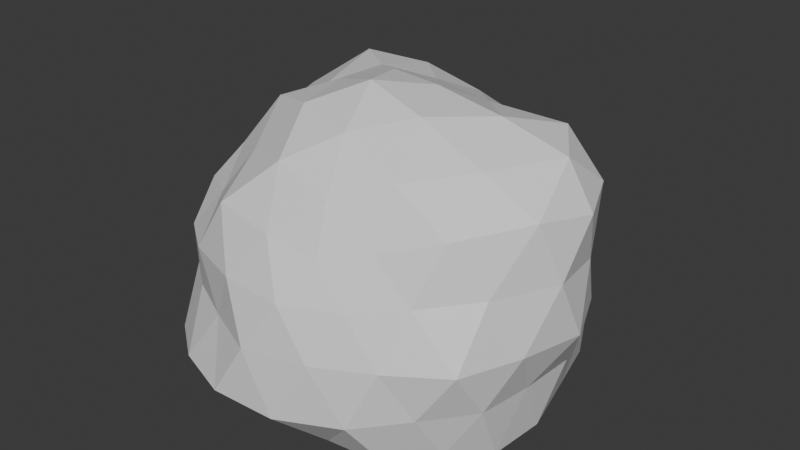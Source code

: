 # Source: sten.blend  (saved by Blender 4.2.66; exported with 4.5.12 LTS)
import bpy
from mathutils import Matrix  # noqa: F401  (used for matrix-valued properties, if any)

bpy.ops.wm.read_factory_settings(use_empty=True)
scene = bpy.context.scene
scene.name = 'Scene'

# ---- collections
col_collection = bpy.data.collections.new('Collection'); scene.collection.children.link(col_collection)

# ---- materials (node trees are filled in below, after node groups)
mat_material = bpy.data.materials.new('Material')
mat_material.alpha_threshold = 0.0
mat_material.use_transparent_shadow = False
mat_material.roughness = 0.5
mat_material.line_color = (0.0, 0.0, 0.0, 1.0)

# ---- material node trees
mat_material.use_nodes = True; mat_material.node_tree.nodes.clear()
_N = mat_material.node_tree.nodes; _L = mat_material.node_tree.links
n0 = _N.new('ShaderNodeOutputMaterial'); n0.name = 'Material Output'; n0.location = (300, 300)
n1 = _N.new('ShaderNodeBsdfPrincipled'); n1.name = 'Principled BSDF'; n1.location = (10, 300)
n1.inputs[3].default_value = 1.45
_L.new(n1.outputs[0], n0.inputs[0])
n0.is_active_output = True

# ---- world
world_world = bpy.data.worlds.new('World'); scene.world = world_world
world_world.use_nodes = True; world_world.node_tree.nodes.clear()
_N = world_world.node_tree.nodes; _L = world_world.node_tree.links
n0 = _N.new('ShaderNodeOutputWorld'); n0.name = 'World Output'; n0.location = (300, 300)
n1 = _N.new('ShaderNodeBackground'); n1.name = 'Background'; n1.location = (10, 300)
n1.inputs[0].default_value = (0.05088, 0.05088, 0.05088, 1.0)
_L.new(n1.outputs[0], n0.inputs[0])
n0.is_active_output = True
world_world.color = (0.05088, 0.05088, 0.05088)
world_world.sun_shadow_jitter_overblur = 0.0

# ---- meshes
me_icosphere_001 = bpy.data.meshes.new('Icosphere.001')
me_icosphere_001.from_pydata([(0.3923, -0.2878, -0.2717), (-0.1496, -0.4616, -0.2574), (-0.4472, 0.0, -0.2236), (-0.1678, 0.4913, -0.2758), (0.4087, 0.3014, -0.2679), (0.1421, -0.4382, 0.2298), (-0.3774, -0.2736, 0.2332), (-0.3618, 0.2629, 0.2236), (0.1382, 0.4253, 0.2236), (0.5675, 0.02098, 0.3102), (1.087e-08, 5.128e-11, 0.534), (0.2925, -0.3698, -0.3055), (0.1356, -0.4136, -0.2792), (-0.01497, -0.445, -0.2677), (0.4394, 0.1584, -0.2853), (0.4714, 0.0008424, -0.3079), (0.4586, -0.1621, -0.3071), (-0.2583, -0.3805, -0.2903), (-0.3461, -0.2523, -0.2651), (-0.4158, -0.1196, -0.2513), (-0.4291, 0.1236, -0.2625), (-0.3614, 0.259, -0.2832), (-0.2593, 0.3883, -0.2862), (-0.0137, 0.4806, -0.2929), (0.147, 0.4647, -0.3115), (0.288, 0.3664, -0.2803), (0.5607, -0.079, 0.1684), (0.5271, -0.1686, 0.001334), (0.4691, -0.2404, -0.1379), (0.4521, 0.2336, -0.1324), (0.5042, 0.1642, 0.0003058), (0.5339, 0.08741, 0.1587), (0.0847, -0.5151, 0.1346), (-0.001113, -0.5516, -0.0002291), (-0.09758, -0.5616, -0.1548), (0.37, -0.3684, -0.1368), (0.3117, -0.43, 0.0001562), (0.2207, -0.4379, 0.1275), (-0.4306, -0.2216, 0.1256), (-0.5104, -0.1658, -3.251e-09), (-0.4795, -0.07443, -0.1261), (-0.2567, -0.5066, -0.1501), (-0.2971, -0.4094, -0.001619), (-0.366, -0.3632, 0.1337), (-0.3436, 0.3409, 0.1256), (-0.3003, 0.4134, -3.834e-06), (-0.2228, 0.4413, -0.1285), (-0.4783, 0.07381, -0.1256), (-0.4755, 0.1545, 8.759e-09), (-0.4303, 0.2214, 0.1256), (0.218, 0.4321, 0.1256), (0.3052, 0.4205, -1.135e-05), (0.3795, 0.3744, -0.137), (-0.08227, 0.503, -0.1331), (4.152e-09, 0.5332, 6.92e-09), (0.07761, 0.4777, 0.1256), (0.5221, -0.1306, 0.3304), (0.3761, -0.2709, 0.2882), (0.2437, -0.3611, 0.2531), (0.01622, -0.4654, 0.2704), (-0.149, -0.4514, 0.2938), (-0.266, -0.3409, 0.2512), (-0.4134, -0.1508, 0.2555), (-0.44, 0.0005902, 0.2725), (-0.4369, 0.1586, 0.27), (-0.266, 0.3409, 0.2512), (-0.14, 0.4308, 0.28), (0.01482, 0.4321, 0.2512), (0.242, 0.3583, 0.2512), (0.3667, 0.2595, 0.2836), (0.514, 0.1531, 0.3308), (0.04443, -0.1367, 0.5534), (0.09132, -0.281, 0.479), (0.127, -0.3836, 0.3566), (0.4942, 0.02104, 0.4299), (0.3155, 0.01023, 0.486), (0.1361, 1.043e-10, 0.524), (-0.1062, -0.07719, 0.5059), (-0.229, -0.1664, 0.4588), (-0.3082, -0.2239, 0.3309), (-0.1064, 0.0782, 0.5008), (-0.2387, 0.1798, 0.4888), (-0.3048, 0.2214, 0.3288), (0.0388, 0.1194, 0.4845), (0.08123, 0.25, 0.4253), (0.1164, 0.3583, 0.3288), (0.1895, 0.1352, 0.4565), (0.4016, 0.1617, 0.4434), (0.229, 0.2654, 0.3677), (-0.07345, 0.226, 0.4746), (-0.02639, 0.3441, 0.3618), (-0.1882, 0.3045, 0.3769), (-0.2236, 0.0, 0.4472), (-0.3623, 0.08747, 0.3911), (-0.3354, -0.08123, 0.3618), (-0.07686, -0.2365, 0.4963), (-0.1855, -0.3, 0.3715), (-0.02706, -0.3756, 0.4082), (0.2044, -0.1485, 0.5041), (0.2475, -0.2896, 0.4005), (0.3692, -0.1334, 0.4103), (0.4456, 0.2193, 0.1463), (0.4082, 0.297, 0.0002221), (0.3354, 0.3441, 0.1382), (-0.06995, 0.481, 0.1404), (-0.1765, 0.5337, 0.002575), (-0.2459, 0.4664, 0.155), (-0.4886, 0.08414, 0.1425), (-0.5, -1.804e-07, 3.116e-07), (-0.4875, -0.0835, 0.1422), (-0.2405, -0.4562, 0.1468), (-0.1567, -0.4811, -0.001719), (-0.07652, -0.5149, 0.1479), (0.3377, -0.3466, 0.1397), (0.4607, -0.335, 0.003201), (0.465, -0.228, 0.1569), (0.1545, 0.4755, -1.307e-14), (0.2401, 0.4583, -0.1489), (0.06937, 0.4783, -0.1391), (-0.4309, 0.312, 0.0005594), (-0.3877, 0.3949, -0.1621), (-0.4338, 0.2138, -0.1393), (-0.4213, -0.3062, -0.0002955), (-0.4694, -0.2327, -0.1553), (-0.3929, -0.405, -0.1655), (0.1653, -0.5098, 0.001739), (0.07697, -0.5439, -0.1672), (0.2467, -0.4735, -0.1577), (0.5713, 0.001626, -2.522e-05), (0.4869, -0.0821, -0.1433), (0.4938, 0.08456, -0.1459)], [], [(0, 16, 28), (1, 13, 34), (2, 19, 40), (3, 22, 46), (4, 25, 52), (0, 28, 35), (1, 34, 41), (2, 40, 47), (3, 46, 53), (4, 52, 29), (5, 58, 73), (6, 61, 79), (7, 64, 82), (8, 67, 85), (9, 70, 74), (76, 83, 10), (75, 86, 76), (74, 87, 75), (76, 86, 83), (86, 84, 83), (75, 87, 86), (87, 88, 86), (86, 88, 84), (88, 85, 84), (74, 70, 87), (70, 69, 87), (87, 69, 88), (69, 68, 88), (88, 68, 85), (68, 8, 85), (83, 80, 10), (84, 89, 83), (85, 90, 84), (83, 89, 80), (89, 81, 80), (84, 90, 89), (90, 91, 89), (89, 91, 81), (91, 82, 81), (85, 67, 90), (67, 66, 90), (90, 66, 91), (66, 65, 91), (91, 65, 82), (65, 7, 82), (80, 77, 10), (81, 92, 80), (82, 93, 81), (80, 92, 77), (92, 78, 77), (81, 93, 92), (93, 94, 92), (92, 94, 78), (94, 79, 78), (82, 64, 93), (64, 63, 93), (93, 63, 94), (63, 62, 94), (94, 62, 79), (62, 6, 79), (77, 71, 10), (78, 95, 77), (79, 96, 78), (77, 95, 71), (95, 72, 71), (78, 96, 95), (96, 97, 95), (95, 97, 72), (97, 73, 72), (79, 61, 96), (61, 60, 96), (96, 60, 97), (60, 59, 97), (97, 59, 73), (59, 5, 73), (71, 76, 10), (72, 98, 71), (73, 99, 72), (71, 98, 76), (98, 75, 76), (72, 99, 98), (99, 100, 98), (98, 100, 75), (100, 74, 75), (73, 58, 99), (58, 57, 99), (99, 57, 100), (57, 56, 100), (100, 56, 74), (56, 9, 74), (31, 70, 9), (30, 101, 31), (29, 102, 30), (31, 101, 70), (101, 69, 70), (30, 102, 101), (102, 103, 101), (101, 103, 69), (103, 68, 69), (29, 52, 102), (52, 51, 102), (102, 51, 103), (51, 50, 103), (103, 50, 68), (50, 8, 68), (55, 67, 8), (54, 104, 55), (53, 105, 54), (55, 104, 67), (104, 66, 67), (54, 105, 104), (105, 106, 104), (104, 106, 66), (106, 65, 66), (53, 46, 105), (46, 45, 105), (105, 45, 106), (45, 44, 106), (106, 44, 65), (44, 7, 65), (49, 64, 7), (48, 107, 49), (47, 108, 48), (49, 107, 64), (107, 63, 64), (48, 108, 107), (108, 109, 107), (107, 109, 63), (109, 62, 63), (47, 40, 108), (40, 39, 108), (108, 39, 109), (39, 38, 109), (109, 38, 62), (38, 6, 62), (43, 61, 6), (42, 110, 43), (41, 111, 42), (43, 110, 61), (110, 60, 61), (42, 111, 110), (111, 112, 110), (110, 112, 60), (112, 59, 60), (41, 34, 111), (34, 33, 111), (111, 33, 112), (33, 32, 112), (112, 32, 59), (32, 5, 59), (37, 58, 5), (36, 113, 37), (35, 114, 36), (37, 113, 58), (113, 57, 58), (36, 114, 113), (114, 115, 113), (113, 115, 57), (115, 56, 57), (35, 28, 114), (28, 27, 114), (114, 27, 115), (27, 26, 115), (115, 26, 56), (26, 9, 56), (50, 55, 8), (51, 116, 50), (52, 117, 51), (50, 116, 55), (116, 54, 55), (51, 117, 116), (117, 118, 116), (116, 118, 54), (118, 53, 54), (52, 25, 117), (25, 24, 117), (117, 24, 118), (24, 23, 118), (118, 23, 53), (23, 3, 53), (44, 49, 7), (45, 119, 44), (46, 120, 45), (44, 119, 49), (119, 48, 49), (45, 120, 119), (120, 121, 119), (119, 121, 48), (121, 47, 48), (46, 22, 120), (22, 21, 120), (120, 21, 121), (21, 20, 121), (121, 20, 47), (20, 2, 47), (38, 43, 6), (39, 122, 38), (40, 123, 39), (38, 122, 43), (122, 42, 43), (39, 123, 122), (123, 124, 122), (122, 124, 42), (124, 41, 42), (40, 19, 123), (19, 18, 123), (123, 18, 124), (18, 17, 124), (124, 17, 41), (17, 1, 41), (32, 37, 5), (33, 125, 32), (34, 126, 33), (32, 125, 37), (125, 36, 37), (33, 126, 125), (126, 127, 125), (125, 127, 36), (127, 35, 36), (34, 13, 126), (13, 12, 126), (126, 12, 127), (12, 11, 127), (127, 11, 35), (11, 0, 35), (26, 31, 9), (27, 128, 26), (28, 129, 27), (26, 128, 31), (128, 30, 31), (27, 129, 128), (129, 130, 128), (128, 130, 30), (130, 29, 30), (28, 16, 129), (16, 15, 129), (129, 15, 130), (15, 14, 130), (130, 14, 29), (14, 4, 29), (13, 1, 17, 18, 19, 2, 20, 21, 22, 3, 23, 24, 25, 4, 14, 15, 16, 0, 11, 12)])
_uv = me_icosphere_001.uv_layers.new(name='UVMap')
_uv.uv.foreach_set('vector', [0.2727, 0.1575, 0.3182, 0.1575, 0.2955, 0.1968, 0.09091, 0.1575, 0.1364, 0.1575, 0.1136, 0.1968, 0.8182, 0.1575, 0.8636, 0.1575, 0.8409, 0.1968, 0.6364, 0.1575, 0.6818, 0.1575, 0.6591, 0.1968, 0.4545, 0.1575, 0.5, 0.1575, 0.4773, 0.1968, 0.2727, 0.1575, 0.2955, 0.1968, 0.25, 0.1968, 0.09091, 0.1575, 0.1136, 0.1968, 0.06818, 0.1968, 0.8182, 0.1575, 0.8409, 0.1968, 0.7955, 0.1968, 0.6364, 0.1575, 0.6591, 0.1968, 0.6136, 0.1968, 0.4545, 0.1575, 0.4773, 0.1968, 0.4318, 0.1968, 0.1818, 0.3149, 0.2273, 0.3149, 0.2045, 0.3543, 0.0, 0.3149, 0.04545, 0.3149, 0.02273, 0.3543, 0.7273, 0.3149, 0.7727, 0.3149, 0.75, 0.3543, 0.5455, 0.3149, 0.5909, 0.3149, 0.5682, 0.3543, 0.3636, 0.3149, 0.4091, 0.3149, 0.3864, 0.3543, 0.4318, 0.433, 0.4773, 0.433, 0.4545, 0.4724, 0.4091, 0.3937, 0.4545, 0.3937, 0.4318, 0.433, 0.3864, 0.3543, 0.4318, 0.3543, 0.4091, 0.3937, 0.4318, 0.433, 0.4545, 0.3937, 0.4773, 0.433, 0.4545, 0.3937, 0.5, 0.3937, 0.4773, 0.433, 0.4091, 0.3937, 0.4318, 0.3543, 0.4545, 0.3937, 0.4318, 0.3543, 0.4773, 0.3543, 0.4545, 0.3937, 0.4545, 0.3937, 0.4773, 0.3543, 0.5, 0.3937, 0.4773, 0.3543, 0.5227, 0.3543, 0.5, 0.3937, 0.3864, 0.3543, 0.4091, 0.3149, 0.4318, 0.3543, 0.4091, 0.3149, 0.4545, 0.3149, 0.4318, 0.3543, 0.4318, 0.3543, 0.4545, 0.3149, 0.4773, 0.3543, 0.4545, 0.3149, 0.5, 0.3149, 0.4773, 0.3543, 0.4773, 0.3543, 0.5, 0.3149, 0.5227, 0.3543, 0.5, 0.3149, 0.5455, 0.3149, 0.5227, 0.3543, 0.6136, 0.433, 0.6591, 0.433, 0.6364, 0.4724, 0.5909, 0.3937, 0.6364, 0.3937, 0.6136, 0.433, 0.5682, 0.3543, 0.6136, 0.3543, 0.5909, 0.3937, 0.6136, 0.433, 0.6364, 0.3937, 0.6591, 0.433, 0.6364, 0.3937, 0.6818, 0.3937, 0.6591, 0.433, 0.5909, 0.3937, 0.6136, 0.3543, 0.6364, 0.3937, 0.6136, 0.3543, 0.6591, 0.3543, 0.6364, 0.3937, 0.6364, 0.3937, 0.6591, 0.3543, 0.6818, 0.3937, 0.6591, 0.3543, 0.7045, 0.3543, 0.6818, 0.3937, 0.5682, 0.3543, 0.5909, 0.3149, 0.6136, 0.3543, 0.5909, 0.3149, 0.6364, 0.3149, 0.6136, 0.3543, 0.6136, 0.3543, 0.6364, 0.3149, 0.6591, 0.3543, 0.6364, 0.3149, 0.6818, 0.3149, 0.6591, 0.3543, 0.6591, 0.3543, 0.6818, 0.3149, 0.7045, 0.3543, 0.6818, 0.3149, 0.7273, 0.3149, 0.7045, 0.3543, 0.7955, 0.433, 0.8409, 0.433, 0.8182, 0.4724, 0.7727, 0.3937, 0.8182, 0.3937, 0.7955, 0.433, 0.75, 0.3543, 0.7955, 0.3543, 0.7727, 0.3937, 0.7955, 0.433, 0.8182, 0.3937, 0.8409, 0.433, 0.8182, 0.3937, 0.8636, 0.3937, 0.8409, 0.433, 0.7727, 0.3937, 0.7955, 0.3543, 0.8182, 0.3937, 0.7955, 0.3543, 0.8409, 0.3543, 0.8182, 0.3937, 0.8182, 0.3937, 0.8409, 0.3543, 0.8636, 0.3937, 0.8409, 0.3543, 0.8864, 0.3543, 0.8636, 0.3937, 0.75, 0.3543, 0.7727, 0.3149, 0.7955, 0.3543, 0.7727, 0.3149, 0.8182, 0.3149, 0.7955, 0.3543, 0.7955, 0.3543, 0.8182, 0.3149, 0.8409, 0.3543, 0.8182, 0.3149, 0.8636, 0.3149, 0.8409, 0.3543, 0.8409, 0.3543, 0.8636, 0.3149, 0.8864, 0.3543, 0.8636, 0.3149, 0.9091, 0.3149, 0.8864, 0.3543, 0.06818, 0.433, 0.1136, 0.433, 0.09091, 0.4724, 0.04545, 0.3937, 0.09091, 0.3937, 0.06818, 0.433, 0.02273, 0.3543, 0.06818, 0.3543, 0.04545, 0.3937, 0.06818, 0.433, 0.09091, 0.3937, 0.1136, 0.433, 0.09091, 0.3937, 0.1364, 0.3937, 0.1136, 0.433, 0.04545, 0.3937, 0.06818, 0.3543, 0.09091, 0.3937, 0.06818, 0.3543, 0.1136, 0.3543, 0.09091, 0.3937, 0.09091, 0.3937, 0.1136, 0.3543, 0.1364, 0.3937, 0.1136, 0.3543, 0.1591, 0.3543, 0.1364, 0.3937, 0.02273, 0.3543, 0.04545, 0.3149, 0.06818, 0.3543, 0.04545, 0.3149, 0.09091, 0.3149, 0.06818, 0.3543, 0.06818, 0.3543, 0.09091, 0.3149, 0.1136, 0.3543, 0.09091, 0.3149, 0.1364, 0.3149, 0.1136, 0.3543, 0.1136, 0.3543, 0.1364, 0.3149, 0.1591, 0.3543, 0.1364, 0.3149, 0.1818, 0.3149, 0.1591, 0.3543, 0.25, 0.433, 0.2955, 0.433, 0.2727, 0.4724, 0.2273, 0.3937, 0.2727, 0.3937, 0.25, 0.433, 0.2045, 0.3543, 0.25, 0.3543, 0.2273, 0.3937, 0.25, 0.433, 0.2727, 0.3937, 0.2955, 0.433, 0.2727, 0.3937, 0.3182, 0.3937, 0.2955, 0.433, 0.2273, 0.3937, 0.25, 0.3543, 0.2727, 0.3937, 0.25, 0.3543, 0.2955, 0.3543, 0.2727, 0.3937, 0.2727, 0.3937, 0.2955, 0.3543, 0.3182, 0.3937, 0.2955, 0.3543, 0.3409, 0.3543, 0.3182, 0.3937, 0.2045, 0.3543, 0.2273, 0.3149, 0.25, 0.3543, 0.2273, 0.3149, 0.2727, 0.3149, 0.25, 0.3543, 0.25, 0.3543, 0.2727, 0.3149, 0.2955, 0.3543, 0.2727, 0.3149, 0.3182, 0.3149, 0.2955, 0.3543, 0.2955, 0.3543, 0.3182, 0.3149, 0.3409, 0.3543, 0.3182, 0.3149, 0.3636, 0.3149, 0.3409, 0.3543, 0.3864, 0.2756, 0.4091, 0.3149, 0.3636, 0.3149, 0.4091, 0.2362, 0.4318, 0.2756, 0.3864, 0.2756, 0.4318, 0.1968, 0.4545, 0.2362, 0.4091, 0.2362, 0.3864, 0.2756, 0.4318, 0.2756, 0.4091, 0.3149, 0.4318, 0.2756, 0.4545, 0.3149, 0.4091, 0.3149, 0.4091, 0.2362, 0.4545, 0.2362, 0.4318, 0.2756, 0.4545, 0.2362, 0.4773, 0.2756, 0.4318, 0.2756, 0.4318, 0.2756, 0.4773, 0.2756, 0.4545, 0.3149, 0.4773, 0.2756, 0.5, 0.3149, 0.4545, 0.3149, 0.4318, 0.1968, 0.4773, 0.1968, 0.4545, 0.2362, 0.4773, 0.1968, 0.5, 0.2362, 0.4545, 0.2362, 0.4545, 0.2362, 0.5, 0.2362, 0.4773, 0.2756, 0.5, 0.2362, 0.5227, 0.2756, 0.4773, 0.2756, 0.4773, 0.2756, 0.5227, 0.2756, 0.5, 0.3149, 0.5227, 0.2756, 0.5455, 0.3149, 0.5, 0.3149, 0.5682, 0.2756, 0.5909, 0.3149, 0.5455, 0.3149, 0.5909, 0.2362, 0.6136, 0.2756, 0.5682, 0.2756, 0.6136, 0.1968, 0.6364, 0.2362, 0.5909, 0.2362, 0.5682, 0.2756, 0.6136, 0.2756, 0.5909, 0.3149, 0.6136, 0.2756, 0.6364, 0.3149, 0.5909, 0.3149, 0.5909, 0.2362, 0.6364, 0.2362, 0.6136, 0.2756, 0.6364, 0.2362, 0.6591, 0.2756, 0.6136, 0.2756, 0.6136, 0.2756, 0.6591, 0.2756, 0.6364, 0.3149, 0.6591, 0.2756, 0.6818, 0.3149, 0.6364, 0.3149, 0.6136, 0.1968, 0.6591, 0.1968, 0.6364, 0.2362, 0.6591, 0.1968, 0.6818, 0.2362, 0.6364, 0.2362, 0.6364, 0.2362, 0.6818, 0.2362, 0.6591, 0.2756, 0.6818, 0.2362, 0.7045, 0.2756, 0.6591, 0.2756, 0.6591, 0.2756, 0.7045, 0.2756, 0.6818, 0.3149, 0.7045, 0.2756, 0.7273, 0.3149, 0.6818, 0.3149, 0.75, 0.2756, 0.7727, 0.3149, 0.7273, 0.3149, 0.7727, 0.2362, 0.7955, 0.2756, 0.75, 0.2756, 0.7955, 0.1968, 0.8182, 0.2362, 0.7727, 0.2362, 0.75, 0.2756, 0.7955, 0.2756, 0.7727, 0.3149, 0.7955, 0.2756, 0.8182, 0.3149, 0.7727, 0.3149, 0.7727, 0.2362, 0.8182, 0.2362, 0.7955, 0.2756, 0.8182, 0.2362, 0.8409, 0.2756, 0.7955, 0.2756, 0.7955, 0.2756, 0.8409, 0.2756, 0.8182, 0.3149, 0.8409, 0.2756, 0.8636, 0.3149, 0.8182, 0.3149, 0.7955, 0.1968, 0.8409, 0.1968, 0.8182, 0.2362, 0.8409, 0.1968, 0.8636, 0.2362, 0.8182, 0.2362, 0.8182, 0.2362, 0.8636, 0.2362, 0.8409, 0.2756, 0.8636, 0.2362, 0.8864, 0.2756, 0.8409, 0.2756, 0.8409, 0.2756, 0.8864, 0.2756, 0.8636, 0.3149, 0.8864, 0.2756, 0.9091, 0.3149, 0.8636, 0.3149, 0.02273, 0.2756, 0.04545, 0.3149, 0.0, 0.3149, 0.04545, 0.2362, 0.06818, 0.2756, 0.02273, 0.2756, 0.06818, 0.1968, 0.09091, 0.2362, 0.04545, 0.2362, 0.02273, 0.2756, 0.06818, 0.2756, 0.04545, 0.3149, 0.06818, 0.2756, 0.09091, 0.3149, 0.04545, 0.3149, 0.04545, 0.2362, 0.09091, 0.2362, 0.06818, 0.2756, 0.09091, 0.2362, 0.1136, 0.2756, 0.06818, 0.2756, 0.06818, 0.2756, 0.1136, 0.2756, 0.09091, 0.3149, 0.1136, 0.2756, 0.1364, 0.3149, 0.09091, 0.3149, 0.06818, 0.1968, 0.1136, 0.1968, 0.09091, 0.2362, 0.1136, 0.1968, 0.1364, 0.2362, 0.09091, 0.2362, 0.09091, 0.2362, 0.1364, 0.2362, 0.1136, 0.2756, 0.1364, 0.2362, 0.1591, 0.2756, 0.1136, 0.2756, 0.1136, 0.2756, 0.1591, 0.2756, 0.1364, 0.3149, 0.1591, 0.2756, 0.1818, 0.3149, 0.1364, 0.3149, 0.2045, 0.2756, 0.2273, 0.3149, 0.1818, 0.3149, 0.2273, 0.2362, 0.25, 0.2756, 0.2045, 0.2756, 0.25, 0.1968, 0.2727, 0.2362, 0.2273, 0.2362, 0.2045, 0.2756, 0.25, 0.2756, 0.2273, 0.3149, 0.25, 0.2756, 0.2727, 0.3149, 0.2273, 0.3149, 0.2273, 0.2362, 0.2727, 0.2362, 0.25, 0.2756, 0.2727, 0.2362, 0.2955, 0.2756, 0.25, 0.2756, 0.25, 0.2756, 0.2955, 0.2756, 0.2727, 0.3149, 0.2955, 0.2756, 0.3182, 0.3149, 0.2727, 0.3149, 0.25, 0.1968, 0.2955, 0.1968, 0.2727, 0.2362, 0.2955, 0.1968, 0.3182, 0.2362, 0.2727, 0.2362, 0.2727, 0.2362, 0.3182, 0.2362, 0.2955, 0.2756, 0.3182, 0.2362, 0.3409, 0.2756, 0.2955, 0.2756, 0.2955, 0.2756, 0.3409, 0.2756, 0.3182, 0.3149, 0.3409, 0.2756, 0.3636, 0.3149, 0.3182, 0.3149, 0.5227, 0.2756, 0.5682, 0.2756, 0.5455, 0.3149, 0.5, 0.2362, 0.5455, 0.2362, 0.5227, 0.2756, 0.4773, 0.1968, 0.5227, 0.1968, 0.5, 0.2362, 0.5227, 0.2756, 0.5455, 0.2362, 0.5682, 0.2756, 0.5455, 0.2362, 0.5909, 0.2362, 0.5682, 0.2756, 0.5, 0.2362, 0.5227, 0.1968, 0.5455, 0.2362, 0.5227, 0.1968, 0.5682, 0.1968, 0.5455, 0.2362, 0.5455, 0.2362, 0.5682, 0.1968, 0.5909, 0.2362, 0.5682, 0.1968, 0.6136, 0.1968, 0.5909, 0.2362, 0.4773, 0.1968, 0.5, 0.1575, 0.5227, 0.1968, 0.5, 0.1575, 0.5455, 0.1575, 0.5227, 0.1968, 0.5227, 0.1968, 0.5455, 0.1575, 0.5682, 0.1968, 0.5455, 0.1575, 0.5909, 0.1575, 0.5682, 0.1968, 0.5682, 0.1968, 0.5909, 0.1575, 0.6136, 0.1968, 0.5909, 0.1575, 0.6364, 0.1575, 0.6136, 0.1968, 0.7045, 0.2756, 0.75, 0.2756, 0.7273, 0.3149, 0.6818, 0.2362, 0.7273, 0.2362, 0.7045, 0.2756, 0.6591, 0.1968, 0.7045, 0.1968, 0.6818, 0.2362, 0.7045, 0.2756, 0.7273, 0.2362, 0.75, 0.2756, 0.7273, 0.2362, 0.7727, 0.2362, 0.75, 0.2756, 0.6818, 0.2362, 0.7045, 0.1968, 0.7273, 0.2362, 0.7045, 0.1968, 0.75, 0.1968, 0.7273, 0.2362, 0.7273, 0.2362, 0.75, 0.1968, 0.7727, 0.2362, 0.75, 0.1968, 0.7955, 0.1968, 0.7727, 0.2362, 0.6591, 0.1968, 0.6818, 0.1575, 0.7045, 0.1968, 0.6818, 0.1575, 0.7273, 0.1575, 0.7045, 0.1968, 0.7045, 0.1968, 0.7273, 0.1575, 0.75, 0.1968, 0.7273, 0.1575, 0.7727, 0.1575, 0.75, 0.1968, 0.75, 0.1968, 0.7727, 0.1575, 0.7955, 0.1968, 0.7727, 0.1575, 0.8182, 0.1575, 0.7955, 0.1968, 0.8864, 0.2756, 0.9318, 0.2756, 0.9091, 0.3149, 0.8636, 0.2362, 0.9091, 0.2362, 0.8864, 0.2756, 0.8409, 0.1968, 0.8864, 0.1968, 0.8636, 0.2362, 0.8864, 0.2756, 0.9091, 0.2362, 0.9318, 0.2756, 0.9091, 0.2362, 0.9545, 0.2362, 0.9318, 0.2756, 0.8636, 0.2362, 0.8864, 0.1968, 0.9091, 0.2362, 0.8864, 0.1968, 0.9318, 0.1968, 0.9091, 0.2362, 0.9091, 0.2362, 0.9318, 0.1968, 0.9545, 0.2362, 0.9318, 0.1968, 0.9773, 0.1968, 0.9545, 0.2362, 0.8409, 0.1968, 0.8636, 0.1575, 0.8864, 0.1968, 0.8636, 0.1575, 0.9091, 0.1575, 0.8864, 0.1968, 0.8864, 0.1968, 0.9091, 0.1575, 0.9318, 0.1968, 0.9091, 0.1575, 0.9545, 0.1575, 0.9318, 0.1968, 0.9318, 0.1968, 0.9545, 0.1575, 0.9773, 0.1968, 0.9545, 0.1575, 1.0, 0.1575, 0.9773, 0.1968, 0.1591, 0.2756, 0.2045, 0.2756, 0.1818, 0.3149, 0.1364, 0.2362, 0.1818, 0.2362, 0.1591, 0.2756, 0.1136, 0.1968, 0.1591, 0.1968, 0.1364, 0.2362, 0.1591, 0.2756, 0.1818, 0.2362, 0.2045, 0.2756, 0.1818, 0.2362, 0.2273, 0.2362, 0.2045, 0.2756, 0.1364, 0.2362, 0.1591, 0.1968, 0.1818, 0.2362, 0.1591, 0.1968, 0.2045, 0.1968, 0.1818, 0.2362, 0.1818, 0.2362, 0.2045, 0.1968, 0.2273, 0.2362, 0.2045, 0.1968, 0.25, 0.1968, 0.2273, 0.2362, 0.1136, 0.1968, 0.1364, 0.1575, 0.1591, 0.1968, 0.1364, 0.1575, 0.1818, 0.1575, 0.1591, 0.1968, 0.1591, 0.1968, 0.1818, 0.1575, 0.2045, 0.1968, 0.1818, 0.1575, 0.2273, 0.1575, 0.2045, 0.1968, 0.2045, 0.1968, 0.2273, 0.1575, 0.25, 0.1968, 0.2273, 0.1575, 0.2727, 0.1575, 0.25, 0.1968, 0.3409, 0.2756, 0.3864, 0.2756, 0.3636, 0.3149, 0.3182, 0.2362, 0.3636, 0.2362, 0.3409, 0.2756, 0.2955, 0.1968, 0.3409, 0.1968, 0.3182, 0.2362, 0.3409, 0.2756, 0.3636, 0.2362, 0.3864, 0.2756, 0.3636, 0.2362, 0.4091, 0.2362, 0.3864, 0.2756, 0.3182, 0.2362, 0.3409, 0.1968, 0.3636, 0.2362, 0.3409, 0.1968, 0.3864, 0.1968, 0.3636, 0.2362, 0.3636, 0.2362, 0.3864, 0.1968, 0.4091, 0.2362, 0.3864, 0.1968, 0.4318, 0.1968, 0.4091, 0.2362, 0.2955, 0.1968, 0.3182, 0.1575, 0.3409, 0.1968, 0.3182, 0.1575, 0.3636, 0.1575, 0.3409, 0.1968, 0.3409, 0.1968, 0.3636, 0.1575, 0.3864, 0.1968, 0.3636, 0.1575, 0.4091, 0.1575, 0.3864, 0.1968, 0.3864, 0.1968, 0.4091, 0.1575, 0.4318, 0.1968, 0.4091, 0.1575, 0.4545, 0.1575, 0.4318, 0.1968, 0.1364, 0.1575, 1.0, 0.1575, 0.9545, 0.1575, 0.9091, 0.1575, 0.8636, 0.1575, 0.8182, 0.1575, 0.7727, 0.1575, 0.7273, 0.1575, 0.6818, 0.1575, 0.6364, 0.1575, 0.5909, 0.1575, 0.5455, 0.1575, 0.5, 0.1575, 0.4545, 0.1575, 0.4091, 0.1575, 0.3636, 0.1575, 0.3182, 0.1575, 0.2727, 0.1575, 0.2273, 0.1575, 0.1818, 0.1575])
me_icosphere_001.materials.append(mat_material)
me_icosphere_001.update()

# ---- objects
ob_icosphere_001 = bpy.data.objects.new('Icosphere.001', me_icosphere_001)

# ---- transforms, parenting, visibility, modifiers, constraints
ob_icosphere_001.location = (1.519, 0.0, 0.0)

# ---- collection membership
col_collection.objects.link(ob_icosphere_001)

# ---- scene / render settings (as saved in the file)
scene.frame_start = 1; scene.frame_end = 250; scene.frame_set(0)
scene.render.engine = 'CYCLES'
scene.cycles.samples = 300
scene.cycles.bake_type = 'NORMAL'
bpy.context.view_layer.update()

# ---- added for rendering (the .blend has no active camera and no usable light): camera, sun
cam_auto = bpy.data.cameras.new('AutoCamera')
cam_auto.lens = 50.0
cam_auto.sensor_width = 36.0
cam_auto.clip_end = 1000.0
ob_auto_camera = bpy.data.objects.new('AutoCamera', cam_auto)
scene.collection.objects.link(ob_auto_camera)
ob_auto_camera.location = (3.18317, -1.97438, 1.42788)
ob_auto_camera.rotation_euler = (1.09748, -7.21219e-08, 0.694738)
scene.camera = ob_auto_camera
light_auto_sun = bpy.data.lights.new('AutoSun', 'SUN')
light_auto_sun.energy = 3.0
light_auto_sun.angle = 0.0523599
ob_auto_sun = bpy.data.objects.new('AutoSun', light_auto_sun)
scene.collection.objects.link(ob_auto_sun)
ob_auto_sun.rotation_euler = (0.872665, 0.174533, 0.523599)
bpy.context.view_layer.update()
